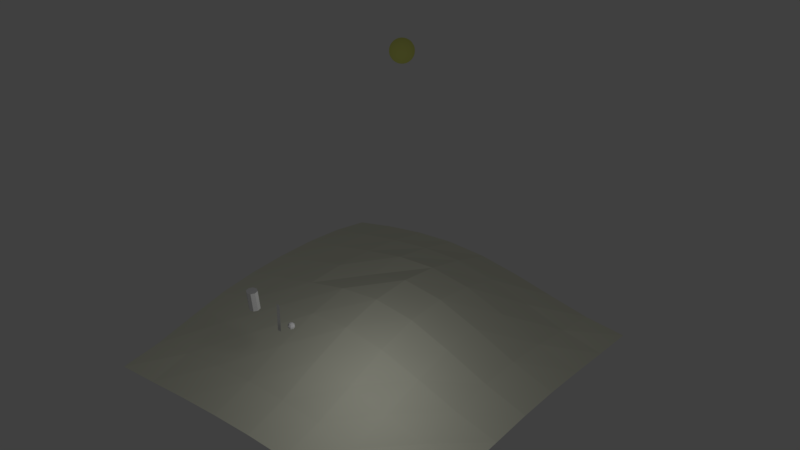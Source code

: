 # Source: ChallengeB.blend  (saved by Blender 2.77.0; exported with 4.5.12 LTS)
import bpy
from mathutils import Matrix  # noqa: F401  (used for matrix-valued properties, if any)

bpy.ops.wm.read_factory_settings(use_empty=True)
scene = bpy.context.scene
scene.name = 'Scene'

# ---- collections
col_collection_1 = bpy.data.collections.new('Collection 1'); scene.collection.children.link(col_collection_1)

# ---- materials (node trees are filled in below, after node groups)
mat_material_003 = bpy.data.materials.new('Material.003')
mat_material_003.alpha_threshold = 0.0
mat_material_003.use_transparent_shadow = False
mat_material_003.diffuse_color = (0.88, 0.89, 0.73, 1.0)
mat_material_003.roughness = 0.5
mat_material_003.line_color = (0.0, 0.0, 0.0, 1.0)
mat_material = bpy.data.materials.new('Material')
mat_material.alpha_threshold = 0.0
mat_material.use_transparent_shadow = False
mat_material.diffuse_color = (0.8549, 0.8975, 0.2151, 1.0)
mat_material.roughness = 0.5
mat_material.line_color = (0.0, 0.0, 0.0, 1.0)

# ---- material node trees

# ---- world
world_world = bpy.data.worlds.new('World'); scene.world = world_world
world_world.color = (0.05088, 0.05088, 0.05088)
world_world.use_sun_shadow = False
world_world.sun_shadow_jitter_overblur = 0.0
world_world.cycles.sampling_method = 'MANUAL'

# ---- cameras
cam_camera = bpy.data.cameras.new('Camera')
cam_camera.passepartout_alpha = 0.2
cam_camera.clip_end = 100.0
cam_camera.lens = 35.0
cam_camera.sensor_width = 32.0
cam_camera.sensor_height = 18.0
cam_camera.ortho_scale = 7.314
cam_camera.show_passepartout = False
cam_camera.show_safe_areas = True
cam_camera.dof.focus_distance = 0.0
cam_camera.dof.aperture_fstop = 128.0

# ---- lights
light_spot = bpy.data.lights.new('Spot', 'POINT')
light_spot.transmission_factor = 0.0
light_spot.cutoff_distance = 30.0
light_spot.energy = 439.7
light_spot.shadow_buffer_clip_start = 1.001
light_spot.shadow_soft_size = 1.0
light_spot.shadow_maximum_resolution = 0.006
light_spot.use_absolute_resolution = True
light_spot.cycles.use_multiple_importance_sampling = False

# ---- meshes
me_cylinder_007 = bpy.data.meshes.new('Cylinder.007')
me_cylinder_007.from_pydata([(0.7071, 0.7071, -1.0), (1.0, -4.371e-08, -1.0), (0.7071, -0.7071, -1.0), (-8.742e-08, -1.0, -1.0), (-0.7071, -0.7071, -1.0), (-1.0, 1.192e-08, -1.0), (-0.7071, 0.7071, -1.0), (-3.02e-07, 1.0, -1.0), (0.7071, 0.7071, 1.0), (1.0, 6.159e-07, 1.0), (0.7071, -0.7071, 1.0), (-2.385e-08, -1.0, 1.0), (-0.7071, -0.7071, 1.0), (-1.0, 6.636e-07, 1.0), (-0.7071, 0.7071, 1.0), (1.303e-06, 1.0, 1.0), (0.0, 0.0, -1.0), (0.0, 0.0, 1.0)], [], [(16, 0, 1), (17, 9, 8), (16, 1, 2), (17, 10, 9), (16, 2, 3), (17, 11, 10), (16, 3, 4), (17, 12, 11), (16, 4, 5), (17, 13, 12), (16, 5, 6), (17, 14, 13), (16, 6, 7), (17, 15, 14), (7, 0, 16), (17, 8, 15), (0, 8, 9, 1), (1, 9, 10, 2), (2, 10, 11, 3), (3, 11, 12, 4), (4, 12, 13, 5), (5, 13, 14, 6), (6, 14, 15, 7), (8, 0, 7, 15)])
me_cylinder_007.materials.append(None)
me_cylinder_007.use_remesh_preserve_volume = False
me_cylinder_007.use_remesh_preserve_attributes = False
me_cylinder_007.use_mirror_vertex_groups = False
me_cylinder_007.update()
me_plane_009 = bpy.data.meshes.new('Plane.009')
me_plane_009.from_pydata([(1.0, 1.0, 0.0), (1.0, -1.0, 0.0), (-1.0, -1.0, 0.0), (-1.0, 1.0, 0.0)], [], [(0, 3, 2, 1)])
me_plane_009.materials.append(None)
me_plane_009.use_remesh_preserve_volume = False
me_plane_009.use_remesh_preserve_attributes = False
me_plane_009.use_mirror_vertex_groups = False
me_plane_009.update()
me_plane_019 = bpy.data.meshes.new('Plane.019')
me_plane_019.from_pydata([(1.0, 1.0, 4.385e-05), (1.0, -1.0, -0.07796), (-1.0, -1.0, 4.385e-05), (-1.0, 1.0, 0.0), (0.0, -1.0, -0.1715), (1.0, 0.0005081, -0.1484), (1.788e-07, 1.0, -0.02368), (-1.0, -0.0001127, -0.02705), (5.96e-08, -0.0001977, -0.3401), (0.5, -0.9999, -0.1678), (-0.5, -1.0, -0.07711), (1.0, 0.5, -0.07796), (1.0, -0.4995, -0.1484), (0.5, 1.0, -0.02136), (-0.5, 1.0, 4.385e-05), (-1.0, -0.5, -0.02193), (-1.0, 0.5, -0.0004335), (-0.5, -0.0008053, -0.2146), (1.192e-07, 0.4996, -0.1963), (0.5, 0.001337, -0.2627), (2.98e-08, -0.4997, -0.3156), (-0.5, 0.4996, -0.0964), (0.5, 0.5001, -0.1699), (-0.5, -0.5003, -0.1915), (0.5, -0.4985, -0.2548), (0.25, -0.9999, -0.1845), (0.75, -1.0, -0.1305), (-0.25, -1.0, -0.1308), (-0.75, -1.0, -0.02644), (1.0, 0.75, -0.02648), (1.0, 0.2502, -0.125), (1.0, -0.7498, -0.125), (1.0, -0.2493, -0.1551), (0.75, 1.0, -0.009269), (0.25, 1.0, -0.02648), (-0.75, 1.0, 0.0), (-0.25, 1.0, -0.009269), (-1.0, -0.75, -0.009269), (-1.0, -0.2501, -0.03042), (-1.0, 0.75, 0.0), (-1.0, 0.2499, -0.01301), (-0.75, -0.0004516, -0.1104), (-0.25, -0.0008852, -0.3059), (1.49e-07, 0.7499, -0.09289), (8.941e-08, 0.2495, -0.2858), (0.75, 0.001161, -0.2027), (0.25, 0.0007777, -0.3183), (1.49e-08, -0.7498, -0.2519), (4.47e-08, -0.2498, -0.3486), (-0.75, 0.4998, -0.03446), (-0.5, 0.7499, -0.03043), (-0.25, 0.4995, -0.1565), (-0.5, 0.2493, -0.1669), (0.25, 0.4999, -0.1965), (0.5, 0.75, -0.08764), (0.75, 0.5, -0.1306), (0.5, 0.2506, -0.2296), (-0.75, -0.5002, -0.09595), (-0.5, -0.2507, -0.2226), (-0.25, -0.5003, -0.2782), (-0.5, -0.7501, -0.1357), (0.25, -0.4989, -0.3014), (0.5, -0.2482, -0.268), (0.75, -0.4988, -0.2021), (0.5, -0.7492, -0.2222), (-0.75, 0.75, -0.002548), (-0.25, 0.7499, -0.06896), (-0.75, 0.2496, -0.07842), (-0.25, 0.2492, -0.2473), (0.25, 0.75, -0.1011), (0.75, 0.75, -0.0604), (0.25, 0.2502, -0.2733), (0.75, 0.2505, -0.1789), (-0.75, -0.2504, -0.1163), (-0.25, -0.2506, -0.3143), (-0.75, -0.75, -0.06074), (-0.25, -0.7501, -0.2096), (0.25, -0.2481, -0.2933), (0.75, -0.2485, -0.2091), (0.25, -0.7494, -0.251), (0.75, -0.7495, -0.1783)], [], [(35, 3, 39, 65), (14, 35, 65, 50), (65, 39, 16, 49), (50, 65, 49, 21), (36, 14, 50, 66), (6, 36, 66, 43), (66, 50, 21, 51), (43, 66, 51, 18), (49, 16, 40, 67), (21, 49, 67, 52), (67, 40, 7, 41), (52, 67, 41, 17), (51, 21, 52, 68), (18, 51, 68, 44), (68, 52, 17, 42), (44, 68, 42, 8), (34, 6, 43, 69), (13, 34, 69, 54), (69, 43, 18, 53), (54, 69, 53, 22), (33, 13, 54, 70), (0, 33, 70, 29), (70, 54, 22, 55), (29, 70, 55, 11), (53, 18, 44, 71), (22, 53, 71, 56), (71, 44, 8, 46), (56, 71, 46, 19), (55, 22, 56, 72), (11, 55, 72, 30), (72, 56, 19, 45), (30, 72, 45, 5), (41, 7, 38, 73), (17, 41, 73, 58), (73, 38, 15, 57), (58, 73, 57, 23), (42, 17, 58, 74), (8, 42, 74, 48), (74, 58, 23, 59), (48, 74, 59, 20), (57, 15, 37, 75), (23, 57, 75, 60), (75, 37, 2, 28), (60, 75, 28, 10), (59, 23, 60, 76), (20, 59, 76, 47), (76, 60, 10, 27), (47, 76, 27, 4), (46, 8, 48, 77), (19, 46, 77, 62), (77, 48, 20, 61), (62, 77, 61, 24), (45, 19, 62, 78), (5, 45, 78, 32), (78, 62, 24, 63), (32, 78, 63, 12), (61, 20, 47, 79), (24, 61, 79, 64), (79, 47, 4, 25), (64, 79, 25, 9), (63, 24, 64, 80), (12, 63, 80, 31), (80, 64, 9, 26), (31, 80, 26, 1)])
me_plane_019.materials.append(mat_material_003)
me_plane_019.use_remesh_preserve_volume = False
me_plane_019.use_remesh_preserve_attributes = False
me_plane_019.use_mirror_vertex_groups = False
me_plane_019.update()
me_sphere_004 = bpy.data.meshes.new('Sphere.004')
me_sphere_004.from_pydata([(0.5878, 0.0, 0.809), (0.9511, 0.0, 0.309), (0.9511, 0.0, -0.309), (0.5878, 0.0, -0.809), (0.4156, 0.4156, -0.809), (0.6725, 0.6725, -0.309), (0.6725, 0.6725, 0.309), (0.4156, 0.4156, 0.809), (-8.941e-08, 0.5878, 0.809), (-5.96e-08, 0.9511, 0.309), (-8.941e-08, 0.9511, -0.309), (-2.98e-08, 0.5878, -0.809), (3.553e-15, -8.742e-08, -1.0), (-0.4156, 0.4156, -0.809), (-0.6725, 0.6725, -0.309), (-0.6725, 0.6725, 0.309), (-0.4156, 0.4156, 0.809), (-0.5878, -1.49e-07, 0.809), (-0.9511, -1.49e-07, 0.309), (-0.9511, -1.788e-07, -0.309), (-0.5878, -8.941e-08, -0.809), (-0.4156, -0.4156, -0.809), (-0.6725, -0.6725, -0.309), (-0.6725, -0.6725, 0.309), (-0.4156, -0.4156, 0.809), (2.086e-07, -0.5878, 0.809), (2.384e-07, -0.9511, 0.309), (2.682e-07, -0.9511, -0.309), (1.49e-07, -0.5878, -0.809), (0.4156, -0.4156, -0.809), (0.6725, -0.6725, -0.309), (0.6725, -0.6725, 0.309), (0.4156, -0.4156, 0.809), (0.0, 0.0, 1.0)], [], [(12, 4, 3), (3, 4, 5, 2), (2, 5, 6, 1), (7, 0, 1, 6), (0, 7, 33), (7, 8, 33), (6, 9, 8, 7), (5, 10, 9, 6), (4, 11, 10, 5), (12, 11, 4), (12, 13, 11), (11, 13, 14, 10), (10, 14, 15, 9), (9, 15, 16, 8), (8, 16, 33), (16, 17, 33), (15, 18, 17, 16), (14, 19, 18, 15), (13, 20, 19, 14), (12, 20, 13), (12, 21, 20), (20, 21, 22, 19), (19, 22, 23, 18), (18, 23, 24, 17), (17, 24, 33), (24, 25, 33), (23, 26, 25, 24), (22, 27, 26, 23), (21, 28, 27, 22), (12, 28, 21), (12, 29, 28), (28, 29, 30, 27), (27, 30, 31, 26), (26, 31, 32, 25), (25, 32, 33), (32, 0, 33), (0, 32, 31, 1), (30, 2, 1, 31), (29, 3, 2, 30), (12, 3, 29)])
me_sphere_004.materials.append(None)
me_sphere_004.use_remesh_preserve_volume = False
me_sphere_004.use_remesh_preserve_attributes = False
me_sphere_004.use_mirror_vertex_groups = False
me_sphere_004.update()
me_sphere = bpy.data.meshes.new('Sphere')
me_sphere.from_pydata([(0.09802, 0.0, 0.9952), (0.773, 0.0, 0.6344), (0.09613, 0.01912, -0.9952), (0.1913, 0.03806, -0.9808), (0.2847, 0.05663, -0.9569), (0.3753, 0.07466, -0.9239), (0.4623, 0.09196, -0.8819), (0.5449, 0.1084, -0.8315), (0.6222, 0.1238, -0.773), (0.6935, 0.1379, -0.7071), (0.7582, 0.1508, -0.6344), (0.8155, 0.1622, -0.5556), (0.865, 0.1721, -0.4714), (0.9061, 0.1802, -0.3827), (0.9386, 0.1867, -0.2903), (0.9619, 0.1913, -0.1951), (0.9761, 0.1942, -0.09802), (0.9808, 0.1951, -1.192e-07), (0.9761, 0.1942, 0.09802), (0.9619, 0.1913, 0.1951), (0.9386, 0.1867, 0.2903), (0.9061, 0.1802, 0.3827), (0.865, 0.1721, 0.4714), (0.8155, 0.1622, 0.5556), (0.7582, 0.1508, 0.6344), (0.6935, 0.1379, 0.7071), (0.6222, 0.1238, 0.773), (0.5449, 0.1084, 0.8315), (0.4623, 0.09196, 0.8819), (0.3753, 0.07466, 0.9239), (0.2847, 0.05663, 0.9569), (0.1913, 0.03806, 0.9808), (0.09613, 0.01912, 0.9952), (0.09056, 0.03751, 0.9952), (0.1802, 0.07466, 0.9808), (0.2682, 0.1111, 0.9569), (0.3536, 0.1464, 0.9239), (0.4355, 0.1804, 0.8819), (0.5133, 0.2126, 0.8315), (0.5861, 0.2428, 0.773), (0.6533, 0.2706, 0.7071), (0.7142, 0.2958, 0.6344), (0.7682, 0.3182, 0.5556), (0.8148, 0.3375, 0.4714), (0.8536, 0.3536, 0.3827), (0.8841, 0.3662, 0.2903), (0.9061, 0.3753, 0.1951), (0.9194, 0.3808, 0.09802), (0.9239, 0.3827, -1.192e-07), (0.9194, 0.3808, -0.09802), (0.9061, 0.3753, -0.1951), (0.8841, 0.3662, -0.2903), (0.8536, 0.3536, -0.3827), (0.8148, 0.3375, -0.4714), (0.7682, 0.3182, -0.5556), (0.7142, 0.2958, -0.6344), (0.6533, 0.2706, -0.7071), (0.5861, 0.2428, -0.773), (0.5133, 0.2126, -0.8315), (0.4355, 0.1804, -0.8819), (0.3536, 0.1464, -0.9239), (0.2682, 0.1111, -0.9569), (0.1802, 0.07466, -0.9808), (0.09056, 0.03751, -0.9952), (0.0815, 0.05445, -0.9952), (0.1622, 0.1084, -0.9808), (0.2414, 0.1613, -0.9569), (0.3182, 0.2126, -0.9239), (0.392, 0.2619, -0.8819), (0.4619, 0.3087, -0.8315), (0.5275, 0.3524, -0.773), (0.5879, 0.3928, -0.7071), (0.6427, 0.4295, -0.6344), (0.6913, 0.4619, -0.5556), (0.7333, 0.49, -0.4714), (0.7682, 0.5133, -0.3827), (0.7957, 0.5316, -0.2903), (0.8155, 0.5449, -0.1951), (0.8275, 0.5529, -0.09802), (0.8315, 0.5556, -1.192e-07), (0.8275, 0.5529, 0.09802), (0.8155, 0.5449, 0.1951), (0.7957, 0.5316, 0.2903), (0.7682, 0.5133, 0.3827), (0.7333, 0.49, 0.4714), (0.6913, 0.4619, 0.5556), (0.6427, 0.4295, 0.6344), (0.5879, 0.3928, 0.7071), (0.5275, 0.3525, 0.773), (0.4619, 0.3087, 0.8315), (0.392, 0.2619, 0.8819), (0.3182, 0.2126, 0.9239), (0.2414, 0.1613, 0.9569), (0.1622, 0.1084, 0.9808), (0.0815, 0.05446, 0.9952), (0.06931, 0.06931, 0.9952), (0.1379, 0.1379, 0.9808), (0.2053, 0.2053, 0.9569), (0.2706, 0.2706, 0.9239), (0.3333, 0.3333, 0.8819), (0.3928, 0.3928, 0.8315), (0.4486, 0.4486, 0.773), (0.5, 0.5, 0.7071), (0.5466, 0.5466, 0.6344), (0.5879, 0.5879, 0.5556), (0.6236, 0.6236, 0.4714), (0.6533, 0.6533, 0.3827), (0.6767, 0.6767, 0.2903), (0.6935, 0.6935, 0.1951), (0.7037, 0.7037, 0.09802), (0.7071, 0.7071, -1.192e-07), (0.7037, 0.7037, -0.09802), (0.6935, 0.6935, -0.1951), (0.6767, 0.6767, -0.2903), (0.6533, 0.6533, -0.3827), (0.6236, 0.6236, -0.4714), (0.5879, 0.5879, -0.5556), (0.5466, 0.5466, -0.6344), (0.5, 0.5, -0.7071), (0.4486, 0.4486, -0.773), (0.3928, 0.3928, -0.8315), (0.3333, 0.3333, -0.8819), (0.2706, 0.2706, -0.9239), (0.2053, 0.2053, -0.9569), (0.1379, 0.1379, -0.9808), (0.06931, 0.06931, -0.9952), (-5.676e-07, -5.676e-07, -1.0), (0.05445, 0.0815, -0.9952), (0.1084, 0.1622, -0.9808), (0.1613, 0.2414, -0.9569), (0.2126, 0.3182, -0.9239), (0.2619, 0.392, -0.8819), (0.3087, 0.4619, -0.8315), (0.3524, 0.5275, -0.773), (0.3928, 0.5879, -0.7071), (0.4295, 0.6427, -0.6344), (0.4619, 0.6913, -0.5556), (0.49, 0.7333, -0.4714), (0.5133, 0.7682, -0.3827), (0.5316, 0.7957, -0.2903), (0.5449, 0.8155, -0.1951), (0.5529, 0.8275, -0.09802), (0.5556, 0.8315, -1.192e-07), (0.5529, 0.8275, 0.09802), (0.5449, 0.8155, 0.1951), (0.5316, 0.7957, 0.2903), (0.5133, 0.7682, 0.3827), (0.49, 0.7333, 0.4714), (0.4619, 0.6913, 0.5556), (0.4295, 0.6427, 0.6344), (0.3928, 0.5879, 0.7071), (0.3524, 0.5275, 0.773), (0.3087, 0.4619, 0.8315), (0.2619, 0.392, 0.8819), (0.2126, 0.3182, 0.9239), (0.1613, 0.2414, 0.9569), (0.1084, 0.1622, 0.9808), (0.05446, 0.0815, 0.9952), (0.03751, 0.09056, 0.9952), (0.07466, 0.1802, 0.9808), (0.1111, 0.2682, 0.9569), (0.1464, 0.3536, 0.9239), (0.1804, 0.4355, 0.8819), (0.2126, 0.5133, 0.8315), (0.2428, 0.5861, 0.773), (0.2706, 0.6533, 0.7071), (0.2958, 0.7142, 0.6344), (0.3182, 0.7682, 0.5556), (0.3375, 0.8148, 0.4714), (0.3536, 0.8536, 0.3827), (0.3662, 0.8841, 0.2903), (0.3753, 0.9061, 0.1951), (0.3808, 0.9194, 0.09802), (0.3827, 0.9239, -1.192e-07), (0.3808, 0.9194, -0.09802), (0.3753, 0.9061, -0.1951), (0.3662, 0.8841, -0.2903), (0.3536, 0.8536, -0.3827), (0.3375, 0.8148, -0.4714), (0.3182, 0.7682, -0.5556), (0.2958, 0.7142, -0.6344), (0.2706, 0.6533, -0.7071), (0.2428, 0.5861, -0.773), (0.2126, 0.5133, -0.8315), (0.1804, 0.4355, -0.8819), (0.1464, 0.3536, -0.9239), (0.1111, 0.2682, -0.9569), (0.07466, 0.1802, -0.9808), (0.03751, 0.09056, -0.9952), (0.01912, 0.09613, -0.9952), (0.03806, 0.1913, -0.9808), (0.05663, 0.2847, -0.9569), (0.07466, 0.3753, -0.9239), (0.09196, 0.4623, -0.8819), (0.1084, 0.5449, -0.8315), (0.1238, 0.6222, -0.773), (0.1379, 0.6935, -0.7071), (0.1508, 0.7582, -0.6344), (0.1622, 0.8155, -0.5556), (0.1721, 0.865, -0.4714), (0.1802, 0.9061, -0.3827), (0.1867, 0.9386, -0.2903), (0.1913, 0.9619, -0.1951), (0.1942, 0.9761, -0.09802), (0.1951, 0.9808, -1.192e-07), (0.1942, 0.9761, 0.09802), (0.1913, 0.9619, 0.1951), (0.1867, 0.9386, 0.2903), (0.1802, 0.9061, 0.3827), (0.1721, 0.865, 0.4714), (0.1622, 0.8155, 0.5556), (0.1508, 0.7582, 0.6344), (0.1379, 0.6935, 0.7071), (0.1238, 0.6222, 0.773), (0.1084, 0.5449, 0.8315), (0.09196, 0.4623, 0.8819), (0.07466, 0.3753, 0.9239), (0.05663, 0.2847, 0.9569), (0.03806, 0.1913, 0.9808), (0.01912, 0.09613, 0.9952), (0.0, 0.09802, 0.9952), (-1.118e-08, 0.1951, 0.9808), (-2.235e-08, 0.2903, 0.9569), (-2.235e-08, 0.3827, 0.9239), (-4.47e-08, 0.4714, 0.8819), (-5.215e-08, 0.5556, 0.8315), (-2.235e-08, 0.6344, 0.773), (1.49e-08, 0.7071, 0.7071), (-7.451e-08, 0.773, 0.6344), (-8.941e-08, 0.8315, 0.5556), (-2.98e-08, 0.8819, 0.4714), (4.47e-08, 0.9239, 0.3827), (-8.941e-08, 0.9569, 0.2903), (-8.941e-08, 0.9808, 0.1951), (1.49e-08, 0.9952, 0.09802), (-1.639e-07, 1.0, -1.192e-07), (1.49e-08, 0.9952, -0.09802), (-8.941e-08, 0.9808, -0.1951), (-1.49e-08, 0.9569, -0.2903), (-2.98e-08, 0.9239, -0.3827), (-4.47e-08, 0.8819, -0.4714), (-1.49e-08, 0.8315, -0.5556), (-7.451e-08, 0.773, -0.6344), (-4.47e-08, 0.7071, -0.7071), (-3.725e-08, 0.6344, -0.773), (-2.235e-08, 0.5556, -0.8315), (-3.725e-08, 0.4714, -0.8819), (0.0, 0.3827, -0.9239), (-7.451e-09, 0.2903, -0.9569), (-7.451e-09, 0.1951, -0.9808), (-5.588e-09, 0.09802, -0.9952), (-0.01912, 0.09613, -0.9952), (-0.03806, 0.1913, -0.9808), (-0.05663, 0.2847, -0.9569), (-0.07466, 0.3753, -0.9239), (-0.09196, 0.4623, -0.8819), (-0.1084, 0.5449, -0.8315), (-0.1238, 0.6222, -0.773), (-0.1379, 0.6935, -0.7071), (-0.1508, 0.7582, -0.6344), (-0.1622, 0.8155, -0.5556), (-0.1721, 0.865, -0.4714), (-0.1802, 0.9061, -0.3827), (-0.1867, 0.9386, -0.2903), (-0.1913, 0.9619, -0.1951), (-0.1942, 0.9761, -0.09802), (-0.1951, 0.9808, -1.192e-07), (-0.1942, 0.9761, 0.09802), (-0.1913, 0.9619, 0.1951), (-0.1867, 0.9386, 0.2903), (-0.1802, 0.9061, 0.3827), (-0.1721, 0.865, 0.4714), (-0.1622, 0.8155, 0.5556), (-0.1508, 0.7582, 0.6344), (-0.1379, 0.6935, 0.7071), (-0.1238, 0.6222, 0.773), (-0.1084, 0.5449, 0.8315), (-0.09196, 0.4623, 0.8819), (-0.07466, 0.3753, 0.9239), (-0.05663, 0.2847, 0.9569), (-0.03806, 0.1913, 0.9808), (-0.01912, 0.09613, 0.9952), (-0.03751, 0.09056, 0.9952), (-0.07466, 0.1802, 0.9808), (-0.1111, 0.2682, 0.9569), (-0.1464, 0.3536, 0.9239), (-0.1804, 0.4355, 0.8819), (-0.2126, 0.5133, 0.8315), (-0.2428, 0.5861, 0.773), (-0.2706, 0.6533, 0.7071), (-0.2958, 0.7142, 0.6344), (-0.3182, 0.7682, 0.5556), (-0.3375, 0.8148, 0.4714), (-0.3536, 0.8536, 0.3827), (-0.3662, 0.8841, 0.2903), (-0.3753, 0.9061, 0.1951), (-0.3808, 0.9194, 0.09802), (-0.3827, 0.9239, -1.192e-07), (-0.3808, 0.9194, -0.09802), (-0.3753, 0.9061, -0.1951), (-0.3662, 0.8841, -0.2903), (-0.3536, 0.8536, -0.3827), (-0.3375, 0.8148, -0.4714), (-0.3182, 0.7682, -0.5556), (-0.2958, 0.7142, -0.6344), (-0.2706, 0.6533, -0.7071), (-0.2428, 0.5861, -0.773), (-0.2126, 0.5133, -0.8315), (-0.1804, 0.4355, -0.8819), (-0.1464, 0.3536, -0.9239), (-0.1111, 0.2682, -0.9569), (-0.07466, 0.1802, -0.9808), (-0.03751, 0.09056, -0.9952), (-0.05445, 0.0815, -0.9952), (-0.1084, 0.1622, -0.9808), (-0.1613, 0.2414, -0.9569), (-0.2126, 0.3182, -0.9239), (-0.2619, 0.392, -0.8819), (-0.3087, 0.4619, -0.8315), (-0.3524, 0.5275, -0.773), (-0.3928, 0.5879, -0.7071), (-0.4295, 0.6427, -0.6344), (-0.4619, 0.6913, -0.5556), (-0.49, 0.7333, -0.4714), (-0.5133, 0.7682, -0.3827), (-0.5316, 0.7957, -0.2903), (-0.5449, 0.8155, -0.1951), (-0.5529, 0.8275, -0.09802), (-0.5556, 0.8315, -1.192e-07), (-0.5529, 0.8275, 0.09802), (-0.5449, 0.8155, 0.1951), (-0.5316, 0.7957, 0.2903), (-0.5133, 0.7682, 0.3827), (-0.49, 0.7333, 0.4714), (-0.4619, 0.6913, 0.5556), (-0.4295, 0.6427, 0.6344), (-0.3928, 0.5879, 0.7071), (-0.3524, 0.5275, 0.773), (-0.3087, 0.4619, 0.8315), (-0.2619, 0.392, 0.8819), (-0.2126, 0.3182, 0.9239), (-0.1613, 0.2414, 0.9569), (-0.1084, 0.1622, 0.9808), (-0.05446, 0.0815, 0.9952), (-0.06931, 0.06931, 0.9952), (-0.1379, 0.1379, 0.9808), (-0.2053, 0.2053, 0.9569), (-0.2706, 0.2706, 0.9239), (-0.3333, 0.3333, 0.8819), (-0.3928, 0.3928, 0.8315), (-0.4486, 0.4486, 0.773), (-0.5, 0.5, 0.7071), (-0.5466, 0.5466, 0.6344), (-0.5879, 0.5879, 0.5556), (-0.6236, 0.6236, 0.4714), (-0.6533, 0.6533, 0.3827), (-0.6767, 0.6767, 0.2903), (-0.6935, 0.6935, 0.1951), (-0.7037, 0.7037, 0.09802), (-0.7071, 0.7071, -1.192e-07), (-0.7037, 0.7037, -0.09802), (-0.6935, 0.6935, -0.1951), (-0.6767, 0.6767, -0.2903), (-0.6533, 0.6533, -0.3827), (-0.6236, 0.6236, -0.4714), (-0.5879, 0.5879, -0.5556), (-0.5466, 0.5466, -0.6344), (-0.5, 0.5, -0.7071), (-0.4486, 0.4486, -0.773), (-0.3928, 0.3928, -0.8315), (-0.3333, 0.3333, -0.8819), (-0.2706, 0.2706, -0.9239), (-0.2053, 0.2053, -0.9569), (-0.1379, 0.1379, -0.9808), (-0.06931, 0.06931, -0.9952), (-0.0815, 0.05445, -0.9952), (-0.1622, 0.1084, -0.9808), (-0.2414, 0.1613, -0.9569), (-0.3182, 0.2126, -0.9239), (-0.392, 0.2619, -0.8819), (-0.4619, 0.3087, -0.8315), (-0.5275, 0.3524, -0.773), (-0.5879, 0.3928, -0.7071), (-0.6427, 0.4295, -0.6344), (-0.6913, 0.4619, -0.5556), (-0.7333, 0.49, -0.4714), (-0.7682, 0.5133, -0.3827), (-0.7957, 0.5316, -0.2903), (-0.8155, 0.5449, -0.1951), (-0.8275, 0.5529, -0.09802), (-0.8315, 0.5556, -1.192e-07), (-0.8275, 0.5529, 0.09802), (-0.8155, 0.5449, 0.1951), (-0.7957, 0.5316, 0.2903), (-0.7682, 0.5133, 0.3827), (-0.7333, 0.49, 0.4714), (-0.6913, 0.4619, 0.5556), (-0.6427, 0.4295, 0.6344), (-0.5879, 0.3928, 0.7071), (-0.5275, 0.3524, 0.773), (-0.4619, 0.3087, 0.8315), (-0.392, 0.2619, 0.8819), (-0.3182, 0.2126, 0.9239), (-0.2414, 0.1613, 0.9569), (-0.1622, 0.1084, 0.9808), (-0.0815, 0.05446, 0.9952), (-0.09056, 0.03751, 0.9952), (-0.1802, 0.07466, 0.9808), (-0.2682, 0.1111, 0.9569), (-0.3536, 0.1464, 0.9239), (-0.4355, 0.1804, 0.8819), (-0.5133, 0.2126, 0.8315), (-0.5861, 0.2428, 0.773), (-0.6533, 0.2706, 0.7071), (-0.7142, 0.2958, 0.6344), (-0.7682, 0.3182, 0.5556), (-0.8148, 0.3375, 0.4714), (-0.8536, 0.3536, 0.3827), (-0.8841, 0.3662, 0.2903), (-0.9061, 0.3753, 0.1951), (-0.9194, 0.3808, 0.09802), (-0.9239, 0.3827, -1.192e-07), (-0.9194, 0.3808, -0.09802), (-0.9061, 0.3753, -0.1951), (-0.8841, 0.3662, -0.2903), (-0.8536, 0.3536, -0.3827), (-0.8148, 0.3375, -0.4714), (-0.7682, 0.3182, -0.5556), (-0.7142, 0.2958, -0.6344), (-0.6533, 0.2706, -0.7071), (-0.5861, 0.2428, -0.773), (-0.5133, 0.2126, -0.8315), (-0.4355, 0.1804, -0.8819), (-0.3536, 0.1464, -0.9239), (-0.2682, 0.1111, -0.9569), (-0.1802, 0.07466, -0.9808), (-0.09056, 0.03751, -0.9952), (-0.09613, 0.01912, -0.9952), (-0.1913, 0.03806, -0.9808), (-0.2847, 0.05663, -0.9569), (-0.3753, 0.07466, -0.9239), (-0.4623, 0.09196, -0.8819), (-0.5449, 0.1084, -0.8315), (-0.6222, 0.1238, -0.773), (-0.6935, 0.1379, -0.7071), (-0.7582, 0.1508, -0.6344), (-0.8155, 0.1622, -0.5556), (-0.865, 0.1721, -0.4714), (-0.9061, 0.1802, -0.3827), (-0.9386, 0.1867, -0.2903), (-0.9619, 0.1913, -0.1951), (-0.9761, 0.1942, -0.09802), (-0.9808, 0.1951, -1.192e-07), (-0.9761, 0.1942, 0.09802), (-0.9619, 0.1913, 0.1951), (-0.9386, 0.1867, 0.2903), (-0.9061, 0.1802, 0.3827), (-0.865, 0.1721, 0.4714), (-0.8155, 0.1622, 0.5556), (-0.7582, 0.1508, 0.6344), (-0.6935, 0.1379, 0.7071), (-0.6222, 0.1238, 0.773), (-0.5449, 0.1084, 0.8315), (-0.4623, 0.09196, 0.8819), (-0.3753, 0.07466, 0.9239), (-0.2847, 0.05663, 0.9569), (-0.1913, 0.03806, 0.9808), (-0.09613, 0.01912, 0.9952), (-0.09802, -9.313e-09, 0.9952), (-0.1951, -7.451e-09, 0.9808), (-0.2903, -2.608e-08, 0.9569), (-0.3827, -5.215e-08, 0.9239), (-0.4714, -5.96e-08, 0.8819), (-0.5556, -9.686e-08, 0.8315), (-0.6344, -1.49e-08, 0.773), (-0.7071, -1.49e-08, 0.7071), (-0.773, -1.043e-07, 0.6344), (-0.8315, -1.043e-07, 0.5556), (-0.8819, -1.49e-08, 0.4714), (-0.9239, 2.98e-08, 0.3827), (-0.9569, -1.639e-07, 0.2903), (-0.9808, -1.341e-07, 0.1951), (-0.9952, -1.043e-07, 0.09802), (-1.0, -3.278e-07, -1.192e-07), (-0.9952, -1.043e-07, -0.09802), (-0.9808, -1.341e-07, -0.1951), (-0.9569, 1.49e-08, -0.2903), (-0.9239, -5.96e-08, -0.3827), (-0.8819, -5.96e-08, -0.4714), (-0.8315, -5.96e-08, -0.5556), (-0.773, -1.341e-07, -0.6344), (-0.7071, -2.98e-08, -0.7071), (-0.6344, -1.043e-07, -0.773), (-0.5556, -6.706e-08, -0.8315), (-0.4714, -3.725e-08, -0.8819), (-0.3827, -2.98e-08, -0.9239), (-0.2903, -2.98e-08, -0.9569), (-0.1951, -2.235e-08, -0.9808), (-0.09802, -1.49e-08, -0.9952), (-0.09613, -0.01912, -0.9952), (-0.1913, -0.03806, -0.9808), (-0.2847, -0.05663, -0.9569), (-0.3753, -0.07466, -0.9239), (-0.4623, -0.09196, -0.8819), (-0.5449, -0.1084, -0.8315), (-0.6222, -0.1238, -0.773), (-0.6935, -0.1379, -0.7071), (-0.7582, -0.1508, -0.6344), (-0.8155, -0.1622, -0.5556), (-0.865, -0.1721, -0.4714), (-0.9061, -0.1802, -0.3827), (-0.9386, -0.1867, -0.2903), (-0.9619, -0.1913, -0.1951), (-0.9761, -0.1942, -0.09802), (-0.9808, -0.1951, -1.192e-07), (-0.9761, -0.1942, 0.09802), (-0.9619, -0.1913, 0.1951), (-0.9386, -0.1867, 0.2903), (-0.9061, -0.1802, 0.3827), (-0.865, -0.1721, 0.4714), (-0.8155, -0.1622, 0.5556), (-0.7582, -0.1508, 0.6344), (-0.6935, -0.1379, 0.7071), (-0.6222, -0.1238, 0.773), (-0.5449, -0.1084, 0.8315), (-0.4623, -0.09196, 0.8819), (-0.3753, -0.07466, 0.9239), (-0.2847, -0.05663, 0.9569), (-0.1913, -0.03806, 0.9808), (-0.09613, -0.01912, 0.9952), (-0.09056, -0.03751, 0.9952), (-0.1802, -0.07466, 0.9808), (-0.2682, -0.1111, 0.9569), (-0.3536, -0.1464, 0.9239), (-0.4355, -0.1804, 0.8819), (-0.5133, -0.2126, 0.8315), (-0.5861, -0.2428, 0.773), (-0.6533, -0.2706, 0.7071), (-0.7142, -0.2958, 0.6344), (-0.7682, -0.3182, 0.5556), (-0.8148, -0.3375, 0.4714), (-0.8536, -0.3536, 0.3827), (-0.8841, -0.3662, 0.2903), (-0.9061, -0.3753, 0.1951), (-0.9194, -0.3808, 0.09802), (-0.9239, -0.3827, -1.192e-07), (-0.9194, -0.3808, -0.09802), (-0.9061, -0.3753, -0.1951), (-0.8841, -0.3662, -0.2903), (-0.8536, -0.3536, -0.3827), (-0.8148, -0.3375, -0.4714), (-0.7682, -0.3182, -0.5556), (-0.7142, -0.2958, -0.6344), (-0.6533, -0.2706, -0.7071), (-0.5861, -0.2428, -0.773), (-0.5133, -0.2126, -0.8315), (-0.4355, -0.1804, -0.8819), (-0.3536, -0.1464, -0.9239), (-0.2682, -0.1111, -0.9569), (-0.1802, -0.07466, -0.9808), (-0.09056, -0.03751, -0.9952), (-0.0815, -0.05445, -0.9952), (-0.1622, -0.1084, -0.9808), (-0.2414, -0.1613, -0.9569), (-0.3182, -0.2126, -0.9239), (-0.392, -0.2619, -0.8819), (-0.4619, -0.3087, -0.8315), (-0.5275, -0.3524, -0.773), (-0.5879, -0.3928, -0.7071), (-0.6427, -0.4295, -0.6344), (-0.6913, -0.4619, -0.5556), (-0.7333, -0.49, -0.4714), (-0.7682, -0.5133, -0.3827), (-0.7957, -0.5316, -0.2903), (-0.8155, -0.5449, -0.1951), (-0.8275, -0.5529, -0.09802), (-0.8315, -0.5556, -1.192e-07), (-0.8275, -0.5529, 0.09802), (-0.8155, -0.5449, 0.1951), (-0.7957, -0.5316, 0.2903), (-0.7682, -0.5133, 0.3827), (-0.7333, -0.49, 0.4714), (-0.6913, -0.4619, 0.5556), (-0.6427, -0.4295, 0.6344), (-0.5879, -0.3928, 0.7071), (-0.5275, -0.3524, 0.773), (-0.4619, -0.3087, 0.8315), (-0.392, -0.2619, 0.8819), (-0.3182, -0.2126, 0.9239), (-0.2414, -0.1613, 0.9569), (-0.1622, -0.1084, 0.9808), (-0.0815, -0.05446, 0.9952), (-0.06931, -0.06931, 0.9952), (-0.1379, -0.1379, 0.9808), (-0.2053, -0.2053, 0.9569), (-0.2706, -0.2706, 0.9239), (-0.3333, -0.3333, 0.8819), (-0.3928, -0.3928, 0.8315), (-0.4486, -0.4486, 0.773), (-0.5, -0.5, 0.7071), (-0.5466, -0.5466, 0.6344), (-0.5879, -0.5879, 0.5556), (-0.6236, -0.6236, 0.4714), (-0.6533, -0.6533, 0.3827), (-0.6767, -0.6767, 0.2903), (-0.6935, -0.6935, 0.1951), (-0.7037, -0.7037, 0.09802), (-0.7071, -0.7071, -1.192e-07), (-0.7037, -0.7037, -0.09802), (-0.6935, -0.6935, -0.1951), (-0.6767, -0.6767, -0.2903), (-0.6533, -0.6533, -0.3827), (-0.6236, -0.6236, -0.4714), (-0.5879, -0.5879, -0.5556), (-0.5466, -0.5466, -0.6344), (-0.5, -0.5, -0.7071), (-0.4486, -0.4486, -0.773), (-0.3928, -0.3928, -0.8315), (-0.3333, -0.3333, -0.8819), (-0.2706, -0.2706, -0.9239), (-0.2053, -0.2053, -0.9569), (-0.1379, -0.1379, -0.9808), (-0.06931, -0.06931, -0.9952), (-0.05445, -0.0815, -0.9952), (-0.1084, -0.1622, -0.9808), (-0.1613, -0.2414, -0.9569), (-0.2126, -0.3182, -0.9239), (-0.2619, -0.392, -0.8819), (-0.3087, -0.4619, -0.8315), (-0.3524, -0.5275, -0.773), (-0.3928, -0.5879, -0.7071), (-0.4295, -0.6427, -0.6344), (-0.4619, -0.6913, -0.5556), (-0.49, -0.7333, -0.4714), (-0.5133, -0.7682, -0.3827), (-0.5316, -0.7957, -0.2903), (-0.5449, -0.8155, -0.1951), (-0.5529, -0.8275, -0.09802), (-0.5556, -0.8315, -1.192e-07), (-0.5529, -0.8275, 0.09802), (-0.5449, -0.8155, 0.1951), (-0.5316, -0.7957, 0.2903), (-0.5133, -0.7682, 0.3827), (-0.49, -0.7333, 0.4714), (-0.4619, -0.6913, 0.5556), (-0.4295, -0.6427, 0.6344), (-0.3928, -0.5879, 0.7071), (-0.3524, -0.5275, 0.773), (-0.3087, -0.4619, 0.8315), (-0.2619, -0.392, 0.8819), (-0.2126, -0.3182, 0.9239), (-0.1613, -0.2414, 0.9569), (-0.1084, -0.1622, 0.9808), (-0.05446, -0.0815, 0.9952), (-0.03751, -0.09056, 0.9952), (-0.07466, -0.1802, 0.9808), (-0.1111, -0.2682, 0.9569), (-0.1464, -0.3536, 0.9239), (-0.1804, -0.4355, 0.8819), (-0.2126, -0.5133, 0.8315), (-0.2428, -0.5861, 0.773), (-0.2706, -0.6533, 0.7071), (-0.2958, -0.7142, 0.6344), (-0.3182, -0.7682, 0.5556), (-0.3375, -0.8148, 0.4714), (-0.3536, -0.8536, 0.3827), (-0.3662, -0.8841, 0.2903), (-0.3753, -0.9061, 0.1951), (-0.3808, -0.9194, 0.09802), (-0.3827, -0.9239, -1.192e-07), (-0.3808, -0.9194, -0.09802), (-0.3753, -0.9061, -0.1951), (-0.3662, -0.8841, -0.2903), (-0.3536, -0.8536, -0.3827), (-0.3375, -0.8148, -0.4714), (-0.3182, -0.7682, -0.5556), (-0.2958, -0.7142, -0.6344), (-0.2706, -0.6533, -0.7071), (-0.2428, -0.5861, -0.773), (-0.2126, -0.5133, -0.8315), (-0.1804, -0.4355, -0.8819), (-0.1464, -0.3536, -0.9239), (-0.1111, -0.2682, -0.9569), (-0.07466, -0.1802, -0.9808), (-0.03751, -0.09056, -0.9952), (-0.01912, -0.09613, -0.9952), (-0.03806, -0.1913, -0.9808), (-0.05663, -0.2847, -0.9569), (-0.07466, -0.3753, -0.9239), (-0.09196, -0.4623, -0.8819), (-0.1084, -0.5449, -0.8315), (-0.1238, -0.6222, -0.773), (-0.1379, -0.6935, -0.7071), (-0.1508, -0.7582, -0.6344), (-0.1622, -0.8155, -0.5556), (-0.1721, -0.865, -0.4714), (-0.1802, -0.9061, -0.3827), (-0.1867, -0.9386, -0.2903), (-0.1913, -0.9619, -0.1951), (-0.1942, -0.9761, -0.09802), (-0.1951, -0.9808, -1.192e-07), (-0.1942, -0.9761, 0.09802), (-0.1913, -0.9619, 0.1951), (-0.1867, -0.9386, 0.2903), (-0.1802, -0.9061, 0.3827), (-0.1721, -0.865, 0.4714), (-0.1622, -0.8155, 0.5556), (-0.1508, -0.7582, 0.6344), (-0.1379, -0.6935, 0.7071), (-0.1238, -0.6222, 0.773), (-0.1084, -0.5449, 0.8315), (-0.09196, -0.4623, 0.8819), (-0.07466, -0.3753, 0.9239), (-0.05663, -0.2847, 0.9569), (-0.03806, -0.1913, 0.9808), (-0.01912, -0.09613, 0.9952), (0.0, 0.0, 1.0), (1.863e-08, -0.09802, 0.9952), (1.863e-08, -0.1951, 0.9808), (5.215e-08, -0.2903, 0.9569), (5.215e-08, -0.3827, 0.9239), (9.686e-08, -0.4714, 0.8819), (1.49e-07, -0.5556, 0.8315), (5.96e-08, -0.6344, 0.773), (2.98e-08, -0.7071, 0.7071), (1.341e-07, -0.773, 0.6344), (1.639e-07, -0.8315, 0.5556), (8.941e-08, -0.8819, 0.4714), (1.49e-08, -0.9239, 0.3827), (1.937e-07, -0.9569, 0.2903), (2.682e-07, -0.9808, 0.1951), (1.639e-07, -0.9952, 0.09802), (4.47e-07, -1.0, -1.192e-07), (1.639e-07, -0.9952, -0.09802), (2.682e-07, -0.9808, -0.1951), (5.96e-08, -0.9569, -0.2903), (1.341e-07, -0.9239, -0.3827), (1.192e-07, -0.8819, -0.4714), (1.192e-07, -0.8315, -0.5556), (2.086e-07, -0.773, -0.6344), (8.941e-08, -0.7071, -0.7071), (1.788e-07, -0.6344, -0.773), (9.686e-08, -0.5556, -0.8315), (5.215e-08, -0.4714, -0.8819), (4.47e-08, -0.3827, -0.9239), (4.098e-08, -0.2903, -0.9569), (4.098e-08, -0.1951, -0.9808), (2.235e-08, -0.09802, -0.9952), (0.01912, -0.09613, -0.9952), (0.03806, -0.1913, -0.9808), (0.05663, -0.2847, -0.9569), (0.07466, -0.3753, -0.9239), (0.09196, -0.4623, -0.8819), (0.1084, -0.5449, -0.8315), (0.1238, -0.6222, -0.773), (0.1379, -0.6935, -0.7071), (0.1508, -0.7582, -0.6344), (0.1622, -0.8155, -0.5556), (0.1721, -0.865, -0.4714), (0.1802, -0.9061, -0.3827), (0.1867, -0.9386, -0.2903), (0.1913, -0.9619, -0.1951), (0.1942, -0.9761, -0.09802), (0.1951, -0.9808, -1.192e-07), (0.1942, -0.9761, 0.09802), (0.1913, -0.9619, 0.1951), (0.1867, -0.9386, 0.2903), (0.1802, -0.9061, 0.3827), (0.1721, -0.865, 0.4714), (0.1622, -0.8155, 0.5556), (0.1508, -0.7582, 0.6344), (0.1379, -0.6935, 0.7071), (0.1238, -0.6222, 0.773), (0.1084, -0.5449, 0.8315), (0.09196, -0.4623, 0.8819), (0.07466, -0.3753, 0.9239), (0.05663, -0.2847, 0.9569), (0.03806, -0.1913, 0.9808), (0.01912, -0.09613, 0.9952), (0.03751, -0.09056, 0.9952), (0.07466, -0.1802, 0.9808), (0.1111, -0.2682, 0.9569), (0.1464, -0.3536, 0.9239), (0.1804, -0.4355, 0.8819), (0.2126, -0.5133, 0.8315), (0.2428, -0.5861, 0.773), (0.2706, -0.6533, 0.7071), (0.2958, -0.7142, 0.6344), (0.3182, -0.7682, 0.5556), (0.3375, -0.8148, 0.4714), (0.3536, -0.8536, 0.3827), (0.3662, -0.8841, 0.2903), (0.3753, -0.9061, 0.1951), (0.3808, -0.9194, 0.09802), (0.3827, -0.9239, -1.192e-07), (0.3808, -0.9194, -0.09802), (0.3753, -0.9061, -0.1951), (0.3662, -0.8841, -0.2903), (0.3536, -0.8536, -0.3827), (0.3375, -0.8148, -0.4714), (0.3182, -0.7682, -0.5556), (0.2958, -0.7142, -0.6344), (0.2706, -0.6533, -0.7071), (0.2428, -0.5861, -0.773), (0.2126, -0.5133, -0.8315), (0.1804, -0.4355, -0.8819), (0.1464, -0.3536, -0.9239), (0.1111, -0.2682, -0.9569), (0.07466, -0.1802, -0.9808), (0.03751, -0.09056, -0.9952), (0.05445, -0.0815, -0.9952), (0.1084, -0.1622, -0.9808), (0.1613, -0.2414, -0.9569), (0.2126, -0.3182, -0.9239), (0.2619, -0.392, -0.8819), (0.3087, -0.4619, -0.8315), (0.3524, -0.5275, -0.773), (0.3928, -0.5879, -0.7071), (0.4295, -0.6427, -0.6344), (0.4619, -0.6913, -0.5556), (0.49, -0.7333, -0.4714), (0.5133, -0.7682, -0.3827), (0.5316, -0.7957, -0.2903), (0.5449, -0.8155, -0.1951), (0.5529, -0.8275, -0.09802), (0.5556, -0.8315, -1.192e-07), (0.5529, -0.8275, 0.09802), (0.5449, -0.8155, 0.1951), (0.5316, -0.7957, 0.2903), (0.5133, -0.7682, 0.3827), (0.49, -0.7333, 0.4714), (0.4619, -0.6913, 0.5556), (0.4295, -0.6427, 0.6344), (0.3928, -0.5879, 0.7071), (0.3524, -0.5275, 0.773), (0.3087, -0.4619, 0.8315), (0.2619, -0.392, 0.8819), (0.2126, -0.3182, 0.9239), (0.1613, -0.2414, 0.9569), (0.1084, -0.1622, 0.9808), (0.05446, -0.0815, 0.9952), (0.06931, -0.06931, 0.9952), (0.1379, -0.1379, 0.9808), (0.2053, -0.2053, 0.9569), (0.2706, -0.2706, 0.9239), (0.3333, -0.3333, 0.8819), (0.3928, -0.3928, 0.8315), (0.4486, -0.4486, 0.773), (0.5, -0.5, 0.7071), (0.5466, -0.5466, 0.6344), (0.5879, -0.5879, 0.5556), (0.6236, -0.6236, 0.4714), (0.6533, -0.6533, 0.3827), (0.6767, -0.6767, 0.2903), (0.6935, -0.6935, 0.1951), (0.7037, -0.7037, 0.09802), (0.7071, -0.7071, -1.192e-07), (0.7037, -0.7037, -0.09802), (0.6935, -0.6935, -0.1951), (0.6767, -0.6767, -0.2903), (0.6533, -0.6533, -0.3827), (0.6236, -0.6236, -0.4714), (0.5879, -0.5879, -0.5556), (0.5466, -0.5466, -0.6344), (0.5, -0.5, -0.7071), (0.4486, -0.4486, -0.773), (0.3928, -0.3928, -0.8315), (0.3333, -0.3333, -0.8819), (0.2706, -0.2706, -0.9239), (0.2053, -0.2053, -0.9569), (0.1379, -0.1379, -0.9808), (0.06931, -0.06931, -0.9952), (0.0815, -0.05445, -0.9952), (0.1622, -0.1084, -0.9808), (0.2414, -0.1613, -0.9569), (0.3182, -0.2126, -0.9239), (0.392, -0.2619, -0.8819), (0.4619, -0.3087, -0.8315), (0.5275, -0.3524, -0.773), (0.5879, -0.3928, -0.7071), (0.6427, -0.4295, -0.6344), (0.6913, -0.4619, -0.5556), (0.7333, -0.49, -0.4714), (0.7682, -0.5133, -0.3827), (0.7957, -0.5316, -0.2903), (0.8155, -0.5449, -0.1951), (0.8275, -0.5529, -0.09802), (0.8315, -0.5556, -1.192e-07), (0.8275, -0.5529, 0.09802), (0.8155, -0.5449, 0.1951), (0.7957, -0.5316, 0.2903), (0.7682, -0.5133, 0.3827), (0.7333, -0.49, 0.4714), (0.6913, -0.4619, 0.5556), (0.6427, -0.4295, 0.6344), (0.5879, -0.3928, 0.7071), (0.5275, -0.3524, 0.773), (0.4619, -0.3087, 0.8315), (0.392, -0.2619, 0.8819), (0.3182, -0.2126, 0.9239), (0.2414, -0.1613, 0.9569), (0.1622, -0.1084, 0.9808), (0.0815, -0.05446, 0.9952), (0.09056, -0.03751, 0.9952), (0.1802, -0.07466, 0.9808), (0.2682, -0.1111, 0.9569), (0.3536, -0.1464, 0.9239), (0.4355, -0.1804, 0.8819), (0.5133, -0.2126, 0.8315), (0.5861, -0.2428, 0.773), (0.6533, -0.2706, 0.7071), (0.7142, -0.2958, 0.6344), (0.7682, -0.3182, 0.5556), (0.8148, -0.3375, 0.4714), (0.8536, -0.3536, 0.3827), (0.8841, -0.3662, 0.2903), (0.9061, -0.3753, 0.1951), (0.9194, -0.3808, 0.09802), (0.9239, -0.3827, -1.192e-07), (0.9194, -0.3808, -0.09802), (0.9061, -0.3753, -0.1951), (0.8841, -0.3662, -0.2903), (0.8536, -0.3536, -0.3827), (0.8148, -0.3375, -0.4714), (0.7682, -0.3182, -0.5556), (0.7142, -0.2958, -0.6344), (0.6533, -0.2706, -0.7071), (0.5861, -0.2428, -0.773), (0.5133, -0.2126, -0.8315), (0.4355, -0.1804, -0.8819), (0.3536, -0.1464, -0.9239), (0.2682, -0.1111, -0.9569), (0.1802, -0.07466, -0.9808), (0.09056, -0.03751, -0.9952), (0.09613, -0.01912, -0.9952), (0.1913, -0.03806, -0.9808), (0.2847, -0.05663, -0.9569), (0.3753, -0.07466, -0.9239), (0.4623, -0.09196, -0.8819), (0.5449, -0.1084, -0.8315), (0.6222, -0.1238, -0.773), (0.6935, -0.1379, -0.7071), (0.7582, -0.1508, -0.6344), (0.8155, -0.1622, -0.5556), (0.865, -0.1721, -0.4714), (0.9061, -0.1802, -0.3827), (0.9386, -0.1867, -0.2903), (0.9619, -0.1913, -0.1951), (0.9761, -0.1942, -0.09802), (0.9808, -0.1951, -1.192e-07), (0.9761, -0.1942, 0.09802), (0.9619, -0.1913, 0.1951), (0.9386, -0.1867, 0.2903), (0.9061, -0.1802, 0.3827), (0.865, -0.1721, 0.4714), (0.8155, -0.1622, 0.5556), (0.7582, -0.1508, 0.6344), (0.6935, -0.1379, 0.7071), (0.6222, -0.1238, 0.773), (0.5449, -0.1084, 0.8315), (0.4623, -0.09196, 0.8819), (0.3753, -0.07466, 0.9239), (0.2847, -0.05663, 0.9569), (0.1913, -0.03806, 0.9808), (0.09613, -0.01912, 0.9952), (0.1951, 1.49e-08, 0.9808), (0.2903, 6.706e-08, 0.9569), (0.3827, 6.706e-08, 0.9239), (0.4714, 8.941e-08, 0.8819), (0.5556, 2.161e-07, 0.8315), (0.6344, 9.686e-08, 0.773), (0.7071, 8.941e-08, 0.7071), (0.8315, 2.235e-07, 0.5556), (0.8819, 1.341e-07, 0.4714), (0.9239, 5.96e-08, 0.3827), (0.9569, 2.831e-07, 0.2903), (0.9808, 2.831e-07, 0.1951), (0.9952, 1.788e-07, 0.09802), (1.0, 4.768e-07, -1.192e-07), (0.9952, 1.788e-07, -0.09802), (0.9808, 2.831e-07, -0.1951), (0.9569, 1.043e-07, -0.2903), (0.9239, 2.98e-07, -0.3827), (0.8819, 1.788e-07, -0.4714), (0.8315, 1.49e-07, -0.5556), (0.773, 2.98e-07, -0.6344), (0.7071, 1.49e-07, -0.7071), (0.6344, 1.788e-07, -0.773), (0.5556, 9.686e-08, -0.8315), (0.4714, 8.196e-08, -0.8819), (0.3827, 4.47e-08, -0.9239), (0.2903, 7.078e-08, -0.9569), (0.1951, 7.078e-08, -0.9808), (0.09802, 2.235e-08, -0.9952)], [], [(126, 2, 993), (993, 2, 3, 992), (992, 3, 4, 991), (991, 4, 5, 990), (990, 5, 6, 989), (989, 6, 7, 988), (988, 7, 8, 987), (987, 8, 9, 986), (986, 9, 10, 985), (985, 10, 11, 984), (984, 11, 12, 983), (983, 12, 13, 982), (982, 13, 14, 981), (981, 14, 15, 980), (980, 15, 16, 979), (979, 16, 17, 978), (978, 17, 18, 977), (977, 18, 19, 976), (976, 19, 20, 975), (975, 20, 21, 974), (974, 21, 22, 973), (973, 22, 23, 972), (972, 23, 24, 1), (1, 24, 25, 971), (971, 25, 26, 970), (970, 26, 27, 969), (969, 27, 28, 968), (968, 28, 29, 967), (967, 29, 30, 966), (966, 30, 31, 965), (32, 0, 965, 31), (0, 32, 716), (32, 33, 716), (31, 34, 33, 32), (30, 35, 34, 31), (29, 36, 35, 30), (28, 37, 36, 29), (27, 38, 37, 28), (26, 39, 38, 27), (25, 40, 39, 26), (24, 41, 40, 25), (23, 42, 41, 24), (22, 43, 42, 23), (21, 44, 43, 22), (20, 45, 44, 21), (19, 46, 45, 20), (18, 47, 46, 19), (17, 48, 47, 18), (16, 49, 48, 17), (15, 50, 49, 16), (14, 51, 50, 15), (13, 52, 51, 14), (12, 53, 52, 13), (11, 54, 53, 12), (10, 55, 54, 11), (9, 56, 55, 10), (8, 57, 56, 9), (7, 58, 57, 8), (6, 59, 58, 7), (5, 60, 59, 6), (4, 61, 60, 5), (3, 62, 61, 4), (2, 63, 62, 3), (126, 63, 2), (126, 64, 63), (63, 64, 65, 62), (62, 65, 66, 61), (61, 66, 67, 60), (60, 67, 68, 59), (59, 68, 69, 58), (58, 69, 70, 57), (57, 70, 71, 56), (56, 71, 72, 55), (55, 72, 73, 54), (54, 73, 74, 53), (53, 74, 75, 52), (52, 75, 76, 51), (51, 76, 77, 50), (50, 77, 78, 49), (49, 78, 79, 48), (48, 79, 80, 47), (47, 80, 81, 46), (46, 81, 82, 45), (45, 82, 83, 44), (44, 83, 84, 43), (43, 84, 85, 42), (42, 85, 86, 41), (41, 86, 87, 40), (40, 87, 88, 39), (39, 88, 89, 38), (38, 89, 90, 37), (37, 90, 91, 36), (36, 91, 92, 35), (35, 92, 93, 34), (34, 93, 94, 33), (33, 94, 716), (94, 95, 716), (93, 96, 95, 94), (92, 97, 96, 93), (91, 98, 97, 92), (90, 99, 98, 91), (89, 100, 99, 90), (88, 101, 100, 89), (87, 102, 101, 88), (86, 103, 102, 87), (85, 104, 103, 86), (84, 105, 104, 85), (83, 106, 105, 84), (82, 107, 106, 83), (81, 108, 107, 82), (80, 109, 108, 81), (79, 110, 109, 80), (78, 111, 110, 79), (77, 112, 111, 78), (76, 113, 112, 77), (75, 114, 113, 76), (74, 115, 114, 75), (73, 116, 115, 74), (72, 117, 116, 73), (71, 118, 117, 72), (70, 119, 118, 71), (69, 120, 119, 70), (68, 121, 120, 69), (67, 122, 121, 68), (66, 123, 122, 67), (65, 124, 123, 66), (64, 125, 124, 65), (126, 125, 64), (126, 127, 125), (125, 127, 128, 124), (124, 128, 129, 123), (123, 129, 130, 122), (122, 130, 131, 121), (121, 131, 132, 120), (120, 132, 133, 119), (119, 133, 134, 118), (118, 134, 135, 117), (117, 135, 136, 116), (116, 136, 137, 115), (115, 137, 138, 114), (114, 138, 139, 113), (113, 139, 140, 112), (112, 140, 141, 111), (111, 141, 142, 110), (110, 142, 143, 109), (109, 143, 144, 108), (108, 144, 145, 107), (107, 145, 146, 106), (106, 146, 147, 105), (105, 147, 148, 104), (104, 148, 149, 103), (103, 149, 150, 102), (102, 150, 151, 101), (101, 151, 152, 100), (100, 152, 153, 99), (99, 153, 154, 98), (98, 154, 155, 97), (97, 155, 156, 96), (96, 156, 157, 95), (95, 157, 716), (157, 158, 716), (156, 159, 158, 157), (155, 160, 159, 156), (154, 161, 160, 155), (153, 162, 161, 154), (152, 163, 162, 153), (151, 164, 163, 152), (150, 165, 164, 151), (149, 166, 165, 150), (148, 167, 166, 149), (147, 168, 167, 148), (146, 169, 168, 147), (145, 170, 169, 146), (144, 171, 170, 145), (143, 172, 171, 144), (142, 173, 172, 143), (141, 174, 173, 142), (140, 175, 174, 141), (139, 176, 175, 140), (138, 177, 176, 139), (137, 178, 177, 138), (136, 179, 178, 137), (135, 180, 179, 136), (134, 181, 180, 135), (133, 182, 181, 134), (132, 183, 182, 133), (131, 184, 183, 132), (130, 185, 184, 131), (129, 186, 185, 130), (128, 187, 186, 129), (127, 188, 187, 128), (126, 188, 127), (126, 189, 188), (188, 189, 190, 187), (187, 190, 191, 186), (186, 191, 192, 185), (185, 192, 193, 184), (184, 193, 194, 183), (183, 194, 195, 182), (182, 195, 196, 181), (181, 196, 197, 180), (180, 197, 198, 179), (179, 198, 199, 178), (178, 199, 200, 177), (177, 200, 201, 176), (176, 201, 202, 175), (175, 202, 203, 174), (174, 203, 204, 173), (173, 204, 205, 172), (172, 205, 206, 171), (171, 206, 207, 170), (170, 207, 208, 169), (169, 208, 209, 168), (168, 209, 210, 167), (167, 210, 211, 166), (166, 211, 212, 165), (165, 212, 213, 164), (164, 213, 214, 163), (163, 214, 215, 162), (162, 215, 216, 161), (161, 216, 217, 160), (160, 217, 218, 159), (159, 218, 219, 158), (158, 219, 716), (219, 220, 716), (218, 221, 220, 219), (217, 222, 221, 218), (216, 223, 222, 217), (215, 224, 223, 216), (214, 225, 224, 215), (213, 226, 225, 214), (212, 227, 226, 213), (211, 228, 227, 212), (210, 229, 228, 211), (209, 230, 229, 210), (208, 231, 230, 209), (207, 232, 231, 208), (206, 233, 232, 207), (205, 234, 233, 206), (204, 235, 234, 205), (203, 236, 235, 204), (202, 237, 236, 203), (201, 238, 237, 202), (200, 239, 238, 201), (199, 240, 239, 200), (198, 241, 240, 199), (197, 242, 241, 198), (196, 243, 242, 197), (195, 244, 243, 196), (194, 245, 244, 195), (193, 246, 245, 194), (192, 247, 246, 193), (191, 248, 247, 192), (190, 249, 248, 191), (189, 250, 249, 190), (126, 250, 189), (126, 251, 250), (250, 251, 252, 249), (249, 252, 253, 248), (248, 253, 254, 247), (247, 254, 255, 246), (246, 255, 256, 245), (245, 256, 257, 244), (244, 257, 258, 243), (243, 258, 259, 242), (242, 259, 260, 241), (241, 260, 261, 240), (240, 261, 262, 239), (239, 262, 263, 238), (238, 263, 264, 237), (237, 264, 265, 236), (236, 265, 266, 235), (235, 266, 267, 234), (234, 267, 268, 233), (233, 268, 269, 232), (232, 269, 270, 231), (231, 270, 271, 230), (230, 271, 272, 229), (229, 272, 273, 228), (228, 273, 274, 227), (227, 274, 275, 226), (226, 275, 276, 225), (225, 276, 277, 224), (224, 277, 278, 223), (223, 278, 279, 222), (222, 279, 280, 221), (221, 280, 281, 220), (220, 281, 716), (281, 282, 716), (280, 283, 282, 281), (279, 284, 283, 280), (278, 285, 284, 279), (277, 286, 285, 278), (276, 287, 286, 277), (275, 288, 287, 276), (274, 289, 288, 275), (273, 290, 289, 274), (272, 291, 290, 273), (271, 292, 291, 272), (270, 293, 292, 271), (269, 294, 293, 270), (268, 295, 294, 269), (267, 296, 295, 268), (266, 297, 296, 267), (265, 298, 297, 266), (264, 299, 298, 265), (263, 300, 299, 264), (262, 301, 300, 263), (261, 302, 301, 262), (260, 303, 302, 261), (259, 304, 303, 260), (258, 305, 304, 259), (257, 306, 305, 258), (256, 307, 306, 257), (255, 308, 307, 256), (254, 309, 308, 255), (253, 310, 309, 254), (252, 311, 310, 253), (251, 312, 311, 252), (126, 312, 251), (126, 313, 312), (312, 313, 314, 311), (311, 314, 315, 310), (310, 315, 316, 309), (309, 316, 317, 308), (308, 317, 318, 307), (307, 318, 319, 306), (306, 319, 320, 305), (305, 320, 321, 304), (304, 321, 322, 303), (303, 322, 323, 302), (302, 323, 324, 301), (301, 324, 325, 300), (300, 325, 326, 299), (299, 326, 327, 298), (298, 327, 328, 297), (297, 328, 329, 296), (296, 329, 330, 295), (295, 330, 331, 294), (294, 331, 332, 293), (293, 332, 333, 292), (292, 333, 334, 291), (291, 334, 335, 290), (290, 335, 336, 289), (289, 336, 337, 288), (288, 337, 338, 287), (287, 338, 339, 286), (286, 339, 340, 285), (285, 340, 341, 284), (284, 341, 342, 283), (283, 342, 343, 282), (282, 343, 716), (343, 344, 716), (342, 345, 344, 343), (341, 346, 345, 342), (340, 347, 346, 341), (339, 348, 347, 340), (338, 349, 348, 339), (337, 350, 349, 338), (336, 351, 350, 337), (335, 352, 351, 336), (334, 353, 352, 335), (333, 354, 353, 334), (332, 355, 354, 333), (331, 356, 355, 332), (330, 357, 356, 331), (329, 358, 357, 330), (328, 359, 358, 329), (327, 360, 359, 328), (326, 361, 360, 327), (325, 362, 361, 326), (324, 363, 362, 325), (323, 364, 363, 324), (322, 365, 364, 323), (321, 366, 365, 322), (320, 367, 366, 321), (319, 368, 367, 320), (318, 369, 368, 319), (317, 370, 369, 318), (316, 371, 370, 317), (315, 372, 371, 316), (314, 373, 372, 315), (313, 374, 373, 314), (126, 374, 313), (126, 375, 374), (374, 375, 376, 373), (373, 376, 377, 372), (372, 377, 378, 371), (371, 378, 379, 370), (370, 379, 380, 369), (369, 380, 381, 368), (368, 381, 382, 367), (367, 382, 383, 366), (366, 383, 384, 365), (365, 384, 385, 364), (364, 385, 386, 363), (363, 386, 387, 362), (362, 387, 388, 361), (361, 388, 389, 360), (360, 389, 390, 359), (359, 390, 391, 358), (358, 391, 392, 357), (357, 392, 393, 356), (356, 393, 394, 355), (355, 394, 395, 354), (354, 395, 396, 353), (353, 396, 397, 352), (352, 397, 398, 351), (351, 398, 399, 350), (350, 399, 400, 349), (349, 400, 401, 348), (348, 401, 402, 347), (347, 402, 403, 346), (346, 403, 404, 345), (345, 404, 405, 344), (344, 405, 716), (405, 406, 716), (404, 407, 406, 405), (403, 408, 407, 404), (402, 409, 408, 403), (401, 410, 409, 402), (400, 411, 410, 401), (399, 412, 411, 400), (398, 413, 412, 399), (397, 414, 413, 398), (396, 415, 414, 397), (395, 416, 415, 396), (394, 417, 416, 395), (393, 418, 417, 394), (392, 419, 418, 393), (391, 420, 419, 392), (390, 421, 420, 391), (389, 422, 421, 390), (388, 423, 422, 389), (387, 424, 423, 388), (386, 425, 424, 387), (385, 426, 425, 386), (384, 427, 426, 385), (383, 428, 427, 384), (382, 429, 428, 383), (381, 430, 429, 382), (380, 431, 430, 381), (379, 432, 431, 380), (378, 433, 432, 379), (377, 434, 433, 378), (376, 435, 434, 377), (375, 436, 435, 376), (126, 436, 375), (126, 437, 436), (436, 437, 438, 435), (435, 438, 439, 434), (434, 439, 440, 433), (433, 440, 441, 432), (432, 441, 442, 431), (431, 442, 443, 430), (430, 443, 444, 429), (429, 444, 445, 428), (428, 445, 446, 427), (427, 446, 447, 426), (426, 447, 448, 425), (425, 448, 449, 424), (424, 449, 450, 423), (423, 450, 451, 422), (422, 451, 452, 421), (421, 452, 453, 420), (420, 453, 454, 419), (419, 454, 455, 418), (418, 455, 456, 417), (417, 456, 457, 416), (416, 457, 458, 415), (415, 458, 459, 414), (414, 459, 460, 413), (413, 460, 461, 412), (412, 461, 462, 411), (411, 462, 463, 410), (410, 463, 464, 409), (409, 464, 465, 408), (408, 465, 466, 407), (407, 466, 467, 406), (406, 467, 716), (467, 468, 716), (466, 469, 468, 467), (465, 470, 469, 466), (464, 471, 470, 465), (463, 472, 471, 464), (462, 473, 472, 463), (461, 474, 473, 462), (460, 475, 474, 461), (459, 476, 475, 460), (458, 477, 476, 459), (457, 478, 477, 458), (456, 479, 478, 457), (455, 480, 479, 456), (454, 481, 480, 455), (453, 482, 481, 454), (452, 483, 482, 453), (451, 484, 483, 452), (450, 485, 484, 451), (449, 486, 485, 450), (448, 487, 486, 449), (447, 488, 487, 448), (446, 489, 488, 447), (445, 490, 489, 446), (444, 491, 490, 445), (443, 492, 491, 444), (442, 493, 492, 443), (441, 494, 493, 442), (440, 495, 494, 441), (439, 496, 495, 440), (438, 497, 496, 439), (437, 498, 497, 438), (126, 498, 437), (126, 499, 498), (498, 499, 500, 497), (497, 500, 501, 496), (496, 501, 502, 495), (495, 502, 503, 494), (494, 503, 504, 493), (493, 504, 505, 492), (492, 505, 506, 491), (491, 506, 507, 490), (490, 507, 508, 489), (489, 508, 509, 488), (488, 509, 510, 487), (487, 510, 511, 486), (486, 511, 512, 485), (485, 512, 513, 484), (484, 513, 514, 483), (483, 514, 515, 482), (482, 515, 516, 481), (481, 516, 517, 480), (480, 517, 518, 479), (479, 518, 519, 478), (478, 519, 520, 477), (477, 520, 521, 476), (476, 521, 522, 475), (475, 522, 523, 474), (474, 523, 524, 473), (473, 524, 525, 472), (472, 525, 526, 471), (471, 526, 527, 470), (470, 527, 528, 469), (469, 528, 529, 468), (468, 529, 716), (529, 530, 716), (528, 531, 530, 529), (527, 532, 531, 528), (526, 533, 532, 527), (525, 534, 533, 526), (524, 535, 534, 525), (523, 536, 535, 524), (522, 537, 536, 523), (521, 538, 537, 522), (520, 539, 538, 521), (519, 540, 539, 520), (518, 541, 540, 519), (517, 542, 541, 518), (516, 543, 542, 517), (515, 544, 543, 516), (514, 545, 544, 515), (513, 546, 545, 514), (512, 547, 546, 513), (511, 548, 547, 512), (510, 549, 548, 511), (509, 550, 549, 510), (508, 551, 550, 509), (507, 552, 551, 508), (506, 553, 552, 507), (505, 554, 553, 506), (504, 555, 554, 505), (503, 556, 555, 504), (502, 557, 556, 503), (501, 558, 557, 502), (500, 559, 558, 501), (499, 560, 559, 500), (126, 560, 499), (126, 561, 560), (560, 561, 562, 559), (559, 562, 563, 558), (558, 563, 564, 557), (557, 564, 565, 556), (556, 565, 566, 555), (555, 566, 567, 554), (554, 567, 568, 553), (553, 568, 569, 552), (552, 569, 570, 551), (551, 570, 571, 550), (550, 571, 572, 549), (549, 572, 573, 548), (548, 573, 574, 547), (547, 574, 575, 546), (546, 575, 576, 545), (545, 576, 577, 544), (544, 577, 578, 543), (543, 578, 579, 542), (542, 579, 580, 541), (541, 580, 581, 540), (540, 581, 582, 539), (539, 582, 583, 538), (538, 583, 584, 537), (537, 584, 585, 536), (536, 585, 586, 535), (535, 586, 587, 534), (534, 587, 588, 533), (533, 588, 589, 532), (532, 589, 590, 531), (531, 590, 591, 530), (530, 591, 716), (591, 592, 716), (590, 593, 592, 591), (589, 594, 593, 590), (588, 595, 594, 589), (587, 596, 595, 588), (586, 597, 596, 587), (585, 598, 597, 586), (584, 599, 598, 585), (583, 600, 599, 584), (582, 601, 600, 583), (581, 602, 601, 582), (580, 603, 602, 581), (579, 604, 603, 580), (578, 605, 604, 579), (577, 606, 605, 578), (576, 607, 606, 577), (575, 608, 607, 576), (574, 609, 608, 575), (573, 610, 609, 574), (572, 611, 610, 573), (571, 612, 611, 572), (570, 613, 612, 571), (569, 614, 613, 570), (568, 615, 614, 569), (567, 616, 615, 568), (566, 617, 616, 567), (565, 618, 617, 566), (564, 619, 618, 565), (563, 620, 619, 564), (562, 621, 620, 563), (561, 622, 621, 562), (126, 622, 561), (126, 623, 622), (622, 623, 624, 621), (621, 624, 625, 620), (620, 625, 626, 619), (619, 626, 627, 618), (618, 627, 628, 617), (617, 628, 629, 616), (616, 629, 630, 615), (615, 630, 631, 614), (614, 631, 632, 613), (613, 632, 633, 612), (612, 633, 634, 611), (611, 634, 635, 610), (610, 635, 636, 609), (609, 636, 637, 608), (608, 637, 638, 607), (607, 638, 639, 606), (606, 639, 640, 605), (605, 640, 641, 604), (604, 641, 642, 603), (603, 642, 643, 602), (602, 643, 644, 601), (601, 644, 645, 600), (600, 645, 646, 599), (599, 646, 647, 598), (598, 647, 648, 597), (597, 648, 649, 596), (596, 649, 650, 595), (595, 650, 651, 594), (594, 651, 652, 593), (593, 652, 653, 592), (592, 653, 716), (653, 654, 716), (652, 655, 654, 653), (651, 656, 655, 652), (650, 657, 656, 651), (649, 658, 657, 650), (648, 659, 658, 649), (647, 660, 659, 648), (646, 661, 660, 647), (645, 662, 661, 646), (644, 663, 662, 645), (643, 664, 663, 644), (642, 665, 664, 643), (641, 666, 665, 642), (640, 667, 666, 641), (639, 668, 667, 640), (638, 669, 668, 639), (637, 670, 669, 638), (636, 671, 670, 637), (635, 672, 671, 636), (634, 673, 672, 635), (633, 674, 673, 634), (632, 675, 674, 633), (631, 676, 675, 632), (630, 677, 676, 631), (629, 678, 677, 630), (628, 679, 678, 629), (627, 680, 679, 628), (626, 681, 680, 627), (625, 682, 681, 626), (624, 683, 682, 625), (623, 684, 683, 624), (126, 684, 623), (126, 685, 684), (684, 685, 686, 683), (683, 686, 687, 682), (682, 687, 688, 681), (681, 688, 689, 680), (680, 689, 690, 679), (679, 690, 691, 678), (678, 691, 692, 677), (677, 692, 693, 676), (676, 693, 694, 675), (675, 694, 695, 674), (674, 695, 696, 673), (673, 696, 697, 672), (672, 697, 698, 671), (671, 698, 699, 670), (670, 699, 700, 669), (669, 700, 701, 668), (668, 701, 702, 667), (667, 702, 703, 666), (666, 703, 704, 665), (665, 704, 705, 664), (664, 705, 706, 663), (663, 706, 707, 662), (662, 707, 708, 661), (661, 708, 709, 660), (660, 709, 710, 659), (659, 710, 711, 658), (658, 711, 712, 657), (657, 712, 713, 656), (656, 713, 714, 655), (655, 714, 715, 654), (654, 715, 716), (715, 717, 716), (714, 718, 717, 715), (713, 719, 718, 714), (712, 720, 719, 713), (711, 721, 720, 712), (710, 722, 721, 711), (709, 723, 722, 710), (708, 724, 723, 709), (707, 725, 724, 708), (706, 726, 725, 707), (705, 727, 726, 706), (704, 728, 727, 705), (703, 729, 728, 704), (702, 730, 729, 703), (701, 731, 730, 702), (700, 732, 731, 701), (699, 733, 732, 700), (698, 734, 733, 699), (697, 735, 734, 698), (696, 736, 735, 697), (695, 737, 736, 696), (694, 738, 737, 695), (693, 739, 738, 694), (692, 740, 739, 693), (691, 741, 740, 692), (690, 742, 741, 691), (689, 743, 742, 690), (688, 744, 743, 689), (687, 745, 744, 688), (686, 746, 745, 687), (685, 747, 746, 686), (126, 747, 685), (126, 748, 747), (747, 748, 749, 746), (746, 749, 750, 745), (745, 750, 751, 744), (744, 751, 752, 743), (743, 752, 753, 742), (742, 753, 754, 741), (741, 754, 755, 740), (740, 755, 756, 739), (739, 756, 757, 738), (738, 757, 758, 737), (737, 758, 759, 736), (736, 759, 760, 735), (735, 760, 761, 734), (734, 761, 762, 733), (733, 762, 763, 732), (732, 763, 764, 731), (731, 764, 765, 730), (730, 765, 766, 729), (729, 766, 767, 728), (728, 767, 768, 727), (727, 768, 769, 726), (726, 769, 770, 725), (725, 770, 771, 724), (724, 771, 772, 723), (723, 772, 773, 722), (722, 773, 774, 721), (721, 774, 775, 720), (720, 775, 776, 719), (719, 776, 777, 718), (718, 777, 778, 717), (717, 778, 716), (778, 779, 716), (777, 780, 779, 778), (776, 781, 780, 777), (775, 782, 781, 776), (774, 783, 782, 775), (773, 784, 783, 774), (772, 785, 784, 773), (771, 786, 785, 772), (770, 787, 786, 771), (769, 788, 787, 770), (768, 789, 788, 769), (767, 790, 789, 768), (766, 791, 790, 767), (765, 792, 791, 766), (764, 793, 792, 765), (763, 794, 793, 764), (762, 795, 794, 763), (761, 796, 795, 762), (760, 797, 796, 761), (759, 798, 797, 760), (758, 799, 798, 759), (757, 800, 799, 758), (756, 801, 800, 757), (755, 802, 801, 756), (754, 803, 802, 755), (753, 804, 803, 754), (752, 805, 804, 753), (751, 806, 805, 752), (750, 807, 806, 751), (749, 808, 807, 750), (748, 809, 808, 749), (126, 809, 748), (126, 810, 809), (809, 810, 811, 808), (808, 811, 812, 807), (807, 812, 813, 806), (806, 813, 814, 805), (805, 814, 815, 804), (804, 815, 816, 803), (803, 816, 817, 802), (802, 817, 818, 801), (801, 818, 819, 800), (800, 819, 820, 799), (799, 820, 821, 798), (798, 821, 822, 797), (797, 822, 823, 796), (796, 823, 824, 795), (795, 824, 825, 794), (794, 825, 826, 793), (793, 826, 827, 792), (792, 827, 828, 791), (791, 828, 829, 790), (790, 829, 830, 789), (789, 830, 831, 788), (788, 831, 832, 787), (787, 832, 833, 786), (786, 833, 834, 785), (785, 834, 835, 784), (784, 835, 836, 783), (783, 836, 837, 782), (782, 837, 838, 781), (781, 838, 839, 780), (780, 839, 840, 779), (779, 840, 716), (840, 841, 716), (839, 842, 841, 840), (838, 843, 842, 839), (837, 844, 843, 838), (836, 845, 844, 837), (835, 846, 845, 836), (834, 847, 846, 835), (833, 848, 847, 834), (832, 849, 848, 833), (831, 850, 849, 832), (830, 851, 850, 831), (829, 852, 851, 830), (828, 853, 852, 829), (827, 854, 853, 828), (826, 855, 854, 827), (825, 856, 855, 826), (824, 857, 856, 825), (823, 858, 857, 824), (822, 859, 858, 823), (821, 860, 859, 822), (820, 861, 860, 821), (819, 862, 861, 820), (818, 863, 862, 819), (817, 864, 863, 818), (816, 865, 864, 817), (815, 866, 865, 816), (814, 867, 866, 815), (813, 868, 867, 814), (812, 869, 868, 813), (811, 870, 869, 812), (810, 871, 870, 811), (126, 871, 810), (126, 872, 871), (871, 872, 873, 870), (870, 873, 874, 869), (869, 874, 875, 868), (868, 875, 876, 867), (867, 876, 877, 866), (866, 877, 878, 865), (865, 878, 879, 864), (864, 879, 880, 863), (863, 880, 881, 862), (862, 881, 882, 861), (861, 882, 883, 860), (860, 883, 884, 859), (859, 884, 885, 858), (858, 885, 886, 857), (857, 886, 887, 856), (856, 887, 888, 855), (855, 888, 889, 854), (854, 889, 890, 853), (853, 890, 891, 852), (852, 891, 892, 851), (851, 892, 893, 850), (850, 893, 894, 849), (849, 894, 895, 848), (848, 895, 896, 847), (847, 896, 897, 846), (846, 897, 898, 845), (845, 898, 899, 844), (844, 899, 900, 843), (843, 900, 901, 842), (842, 901, 902, 841), (841, 902, 716), (902, 903, 716), (901, 904, 903, 902), (900, 905, 904, 901), (899, 906, 905, 900), (898, 907, 906, 899), (897, 908, 907, 898), (896, 909, 908, 897), (895, 910, 909, 896), (894, 911, 910, 895), (893, 912, 911, 894), (892, 913, 912, 893), (891, 914, 913, 892), (890, 915, 914, 891), (889, 916, 915, 890), (888, 917, 916, 889), (887, 918, 917, 888), (886, 919, 918, 887), (885, 920, 919, 886), (884, 921, 920, 885), (883, 922, 921, 884), (882, 923, 922, 883), (881, 924, 923, 882), (880, 925, 924, 881), (879, 926, 925, 880), (878, 927, 926, 879), (877, 928, 927, 878), (876, 929, 928, 877), (875, 930, 929, 876), (874, 931, 930, 875), (873, 932, 931, 874), (872, 933, 932, 873), (126, 933, 872), (126, 934, 933), (933, 934, 935, 932), (932, 935, 936, 931), (931, 936, 937, 930), (930, 937, 938, 929), (929, 938, 939, 928), (928, 939, 940, 927), (927, 940, 941, 926), (926, 941, 942, 925), (925, 942, 943, 924), (924, 943, 944, 923), (923, 944, 945, 922), (922, 945, 946, 921), (921, 946, 947, 920), (920, 947, 948, 919), (919, 948, 949, 918), (918, 949, 950, 917), (917, 950, 951, 916), (916, 951, 952, 915), (915, 952, 953, 914), (914, 953, 954, 913), (913, 954, 955, 912), (912, 955, 956, 911), (911, 956, 957, 910), (910, 957, 958, 909), (909, 958, 959, 908), (908, 959, 960, 907), (907, 960, 961, 906), (906, 961, 962, 905), (905, 962, 963, 904), (904, 963, 964, 903), (903, 964, 716), (964, 0, 716), (0, 964, 963, 965), (962, 966, 965, 963), (961, 967, 966, 962), (960, 968, 967, 961), (959, 969, 968, 960), (958, 970, 969, 959), (957, 971, 970, 958), (956, 1, 971, 957), (955, 972, 1, 956), (954, 973, 972, 955), (953, 974, 973, 954), (952, 975, 974, 953), (951, 976, 975, 952), (950, 977, 976, 951), (949, 978, 977, 950), (948, 979, 978, 949), (947, 980, 979, 948), (946, 981, 980, 947), (945, 982, 981, 946), (944, 983, 982, 945), (943, 984, 983, 944), (942, 985, 984, 943), (941, 986, 985, 942), (940, 987, 986, 941), (939, 988, 987, 940), (938, 989, 988, 939), (937, 990, 989, 938), (936, 991, 990, 937), (935, 992, 991, 936), (934, 993, 992, 935), (126, 993, 934)])
me_sphere.materials.append(mat_material)
me_sphere.use_remesh_preserve_volume = False
me_sphere.use_remesh_preserve_attributes = False
me_sphere.use_mirror_vertex_groups = False
me_sphere.update()

# ---- objects
ob_camera = bpy.data.objects.new('Camera', cam_camera)
ob_cylinder_007 = bpy.data.objects.new('Cylinder.007', me_cylinder_007)
ob_lamp = bpy.data.objects.new('Lamp', light_spot)
ob_plane_009 = bpy.data.objects.new('Plane.009', me_plane_009)
ob_plane_019 = bpy.data.objects.new('Plane.019', me_plane_019)
ob_sphere_003 = bpy.data.objects.new('Sphere.003', me_sphere_004)
ob_sphere_009 = bpy.data.objects.new('Sphere.009', me_sphere)

# ---- transforms, parenting, visibility, modifiers, constraints
ob_camera.location = (-0.4767, -4.3, 3.114)
ob_camera.rotation_euler = (1.492, 0.02384, 0.3379)
ob_camera.lock_rotations_4d = False
ob_camera.empty_display_type = 'ARROWS'
ob_camera.color = (0.0, 0.0, 0.0, 0.0)
ob_camera.display_type = 'WIRE'
ob_camera.lineart.crease_threshold = 0.0
ob_cylinder_007.location = (-10.94, -0.3659, 4.072)
ob_cylinder_007.rotation_euler = (0.0, 0.1018, -1.794)
ob_cylinder_007.scale = (0.332, 0.3605, -0.5879)
ob_cylinder_007.lock_rotations_4d = False
ob_cylinder_007.empty_display_type = 'ARROWS'
ob_cylinder_007.color = (0.0, 0.0, 0.0, 1.0)
ob_cylinder_007.lineart.crease_threshold = 0.0
ob_lamp.location = (-1.903, -1.002, 7.172)
ob_lamp.rotation_euler = (0.6503, 0.05522, 1.866)
ob_lamp.lock_rotations_4d = False
ob_lamp.empty_display_type = 'ARROWS'
ob_lamp.color = (0.0, 0.0, 0.0, 0.0)
ob_lamp.lineart.crease_threshold = 0.0
ob_plane_009.location = (-9.236, -0.09555, 3.414)
ob_plane_009.rotation_euler = (1.571, 0.0, 0.0)
ob_plane_009.scale = (0.1179, 0.8676, 0.1678)
ob_plane_009.lock_rotations_4d = False
ob_plane_009.empty_display_type = 'ARROWS'
ob_plane_009.color = (0.0, 0.0, 0.0, 1.0)
ob_plane_009.lineart.crease_threshold = 0.0
ob_plane_019.location = (-8.015, 6.874, -1.818)
ob_plane_019.rotation_euler = (0.01984, -0.0, 0.0)
ob_plane_019.scale = (-10.9, -10.9, -10.9)
ob_plane_019.lock_rotations_4d = False
ob_plane_019.empty_display_type = 'ARROWS'
ob_plane_019.color = (0.0, 0.0, 0.0, 1.0)
ob_plane_019.lineart.crease_threshold = 0.0
ob_sphere_003.location = (-8.134, -0.2131, 3.385)
ob_sphere_003.rotation_euler = (-0.2948, 0.1018, -1.794)
ob_sphere_003.scale = (0.2146, 0.2146, 0.2146)
ob_sphere_003.lock_rotations_4d = False
ob_sphere_003.empty_display_type = 'ARROWS'
ob_sphere_003.color = (0.0, 0.0, 0.0, 1.0)
ob_sphere_003.lineart.crease_threshold = 0.0
ob_sphere_009.location = (-22.79, 26.98, 9.222)
ob_sphere_009.lock_rotations_4d = False
ob_sphere_009.empty_display_type = 'ARROWS'
ob_sphere_009.color = (0.0, 0.0, 0.0, 1.0)
ob_sphere_009.lineart.crease_threshold = 0.0

# ---- collection membership
col_collection_1.objects.link(ob_camera)
col_collection_1.objects.link(ob_cylinder_007)
col_collection_1.objects.link(ob_lamp)
col_collection_1.objects.link(ob_plane_009)
col_collection_1.objects.link(ob_plane_019)
col_collection_1.objects.link(ob_sphere_003)
col_collection_1.objects.link(ob_sphere_009)

# ---- scene / render settings (as saved in the file)
scene.frame_start = 1; scene.frame_end = 250; scene.frame_set(1)
scene.render.engine = 'BLENDER_EEVEE_NEXT'
scene.render.resolution_percentage = 50
scene.render.dither_intensity = 0.0
scene.cycles.use_denoising = False
scene.cycles.samples = 128
scene.cycles.sampling_pattern = 'TABULATED_SOBOL'
scene.cycles.light_sampling_threshold = 0.0
scene.cycles.use_adaptive_sampling = False
scene.cycles.use_light_tree = False
scene.cycles.blur_glossy = 0.0
scene.cycles.sample_clamp_indirect = 0.0
scene.view_settings.view_transform = 'Standard'
bpy.context.view_layer.update()

# ---- added for rendering (the .blend has no active camera): camera
cam_auto = bpy.data.cameras.new('AutoCamera')
cam_auto.lens = 50.0
cam_auto.sensor_width = 36.0
cam_auto.clip_end = 1000.0
ob_auto_camera = bpy.data.objects.new('AutoCamera', cam_auto)
scene.collection.objects.link(ob_auto_camera)
ob_auto_camera.location = (29.7842, -36.3444, 36.2841)
ob_auto_camera.rotation_euler = (1.09748, -7.21219e-08, 0.694738)
scene.camera = ob_auto_camera
bpy.context.view_layer.update()

